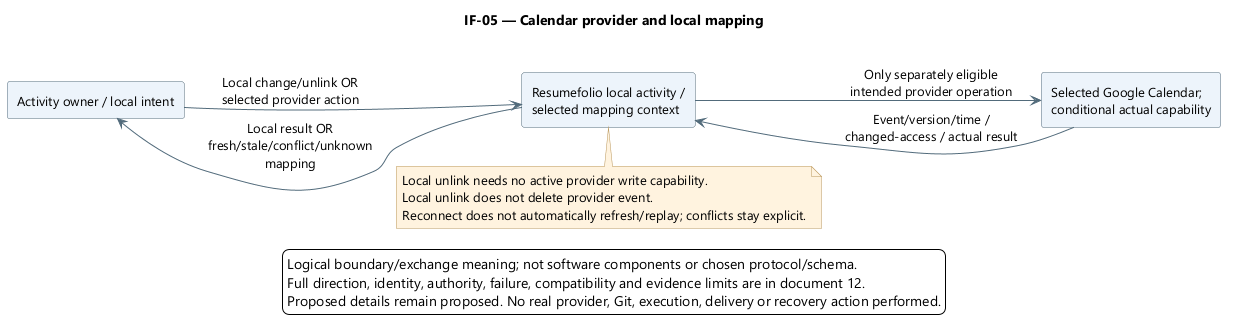

The diagram above was rendered by PlantUML. Its source (embedded in the PNG):
@startuml
skinparam backgroundColor white
skinparam defaultFontName Segoe UI
skinparam defaultFontSize 13
skinparam shadowing false
skinparam ArrowColor #526B7B
skinparam rectangleBackgroundColor #EDF4FB
skinparam rectangleBorderColor #526B7B
skinparam noteBackgroundColor #FFF3DF
skinparam noteBorderColor #B99557
skinparam nodesep 38
skinparam ranksep 45
left to right direction

title IF-05 — Calendar provider and local mapping
rectangle "Activity owner / local intent" as User
rectangle "Resumefolio local activity /\nselected mapping context" as Product
rectangle "Selected Google Calendar;\nconditional actual capability" as Calendar
User -[hidden]right-> Product
User --> Product : Local change/unlink OR\nselected provider action
Product --> Calendar : Only separately eligible\nintended provider operation
Calendar --> Product : Event/version/time /\nchanged-access / actual result
Product --> User : Local result OR\nfresh/stale/conflict/unknown\nmapping
note bottom of Product
Local unlink needs no active provider write capability.
Local unlink does not delete provider event.
Reconnect does not automatically refresh/replay; conflicts stay explicit.
end note
legend bottom
Logical boundary/exchange meaning; not software components or chosen protocol/schema.
Full direction, identity, authority, failure, compatibility and evidence limits are in document 12.
Proposed details remain proposed. No real provider, Git, execution, delivery or recovery action performed.
endlegend
@enduml